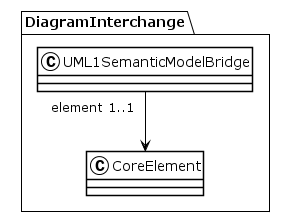

The diagram above was rendered by PlantUML. Its source (embedded in the PNG):
@startuml
!theme plain
package DiagramInterchange {
class UML1SemanticModelBridge {
}
UML1SemanticModelBridge "element 1..1" --> CoreElement
class CoreElement {
}
}
@enduml